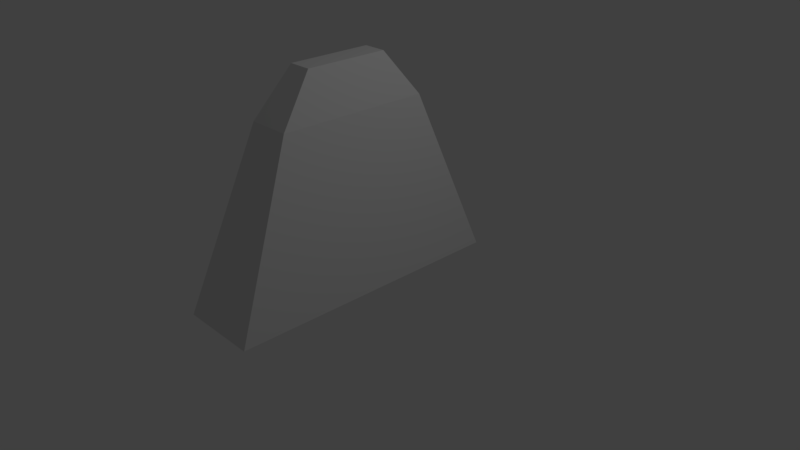 # Source: Portaali_placeholder.blend  (saved by Blender 2.78.0; exported with 4.5.12 LTS)
import bpy
from mathutils import Matrix  # noqa: F401  (used for matrix-valued properties, if any)

bpy.ops.wm.read_factory_settings(use_empty=True)
scene = bpy.context.scene
scene.name = 'Scene'

# ---- collections
col_collection_1 = bpy.data.collections.new('Collection 1'); scene.collection.children.link(col_collection_1)

# ---- materials (node trees are filled in below, after node groups)
mat_material_001 = bpy.data.materials.new('Material.001')
mat_material_001.alpha_threshold = 0.0
mat_material_001.use_transparent_shadow = False
mat_material_001.roughness = 0.5

# ---- material node trees

# ---- world
world_world = bpy.data.worlds.new('World'); scene.world = world_world
world_world.color = (0.05088, 0.05088, 0.05088)
world_world.use_sun_shadow = False
world_world.sun_shadow_jitter_overblur = 0.0
world_world.cycles.sampling_method = 'MANUAL'

# ---- cameras
cam_camera = bpy.data.cameras.new('Camera')
cam_camera.clip_end = 100.0
cam_camera.lens = 35.0
cam_camera.sensor_width = 32.0
cam_camera.sensor_height = 18.0
cam_camera.ortho_scale = 7.314
cam_camera.dof.focus_distance = 0.0
cam_camera.dof.aperture_fstop = 128.0

# ---- lights
light_lamp = bpy.data.lights.new('Lamp', 'POINT')
light_lamp.transmission_factor = 0.0
light_lamp.cutoff_distance = 30.0
light_lamp.energy = 100.0
light_lamp.shadow_buffer_clip_start = 1.001
light_lamp.shadow_soft_size = 0.1
light_lamp.shadow_maximum_resolution = 0.006
light_lamp.use_absolute_resolution = True

# ---- meshes
me_cube_001 = bpy.data.meshes.new('Cube.001')
me_cube_001.from_pydata([(-1.242, -1.876, -1.0), (-1.0, -1.0, 1.226), (-1.242, 1.876, -1.0), (-1.0, 1.0, 1.226), (-0.207, -1.876, -1.0), (-0.4485, -1.0, 1.226), (-0.207, 1.876, -1.0), (-0.4485, 1.0, 1.226), (-0.8738, -0.5425, 1.815), (-0.8738, 0.5425, 1.815), (-0.5746, 0.5425, 1.815), (-0.5746, -0.5425, 1.815)], [], [(0, 1, 3, 2), (2, 3, 7, 6), (6, 7, 5, 4), (4, 5, 1, 0), (2, 6, 4, 0), (7, 3, 9, 10), (10, 9, 8, 11), (5, 7, 10, 11), (3, 1, 8, 9), (1, 5, 11, 8)])
_uv = me_cube_001.uv_layers.new(name='UVMap')
_uv.uv.foreach_set('vector', [0.3842, 0.000253, 0.000253, 0.1513, 0.000253, 0.4963, 0.3842, 0.6473, 0.3842, 0.6479, 0.000253, 0.6895, 0.000253, 0.7846, 0.3842, 0.8263, 0.7687, 0.6473, 0.3847, 0.4963, 0.3847, 0.1513, 0.7687, 0.000253, 0.7687, 0.8263, 0.3847, 0.7846, 0.3847, 0.6895, 0.7687, 0.6479, 0.9476, 0.000253, 0.7692, 0.000253, 0.7692, 0.6473, 0.9476, 0.6473, 0.204, 0.9219, 0.204, 0.8268, 0.1024, 0.8486, 0.1024, 0.9002, 0.9481, 0.000253, 0.9997, 0.000253, 0.9997, 0.1874, 0.9481, 0.1874, 0.8708, 0.6479, 0.8708, 0.9928, 0.7692, 0.9139, 0.7692, 0.7268, 0.9729, 0.9928, 0.9729, 0.6479, 0.8713, 0.7268, 0.8713, 0.9139, 0.1019, 0.8268, 0.1019, 0.9219, 0.000253, 0.9002, 0.000253, 0.8486])
me_cube_001.materials.append(mat_material_001)
me_cube_001.use_remesh_preserve_volume = False
me_cube_001.use_remesh_preserve_attributes = False
me_cube_001.use_mirror_vertex_groups = False
me_cube_001.update()

# ---- objects
ob_cube = bpy.data.objects.new('Cube', me_cube_001)
ob_lamp = bpy.data.objects.new('Lamp', light_lamp)
ob_camera = bpy.data.objects.new('Camera', cam_camera)

# ---- transforms, parenting, visibility, modifiers, constraints
ob_cube.location = (0.7626, -0.4369, 0.8632)
ob_cube.lineart.crease_threshold = 0.0
ob_lamp.location = (4.076, 1.005, 5.904)
ob_lamp.rotation_euler = (0.6503, 0.05522, 1.866)
ob_lamp.lock_rotations_4d = False
ob_lamp.empty_display_type = 'ARROWS'
ob_lamp.color = (0.0, 0.0, 0.0, 0.0)
ob_lamp.lineart.crease_threshold = 0.0
ob_camera.location = (7.481, -6.508, 5.344)
ob_camera.rotation_euler = (1.109, 0.0, 0.8149)
ob_camera.lock_rotations_4d = False
ob_camera.empty_display_type = 'ARROWS'
ob_camera.color = (0.0, 0.0, 0.0, 0.0)
ob_camera.display_type = 'WIRE'
ob_camera.lineart.crease_threshold = 0.0

# ---- collection membership
col_collection_1.objects.link(ob_cube)
col_collection_1.objects.link(ob_lamp)
col_collection_1.objects.link(ob_camera)

# ---- scene / render settings (as saved in the file)
scene.camera = ob_camera
scene.frame_start = 1; scene.frame_end = 250; scene.frame_set(1)
scene.render.engine = 'BLENDER_EEVEE_NEXT'
scene.render.resolution_percentage = 50
scene.render.dither_intensity = 0.0
scene.cycles.use_denoising = False
scene.cycles.samples = 128
scene.cycles.sampling_pattern = 'TABULATED_SOBOL'
scene.cycles.light_sampling_threshold = 0.0
scene.cycles.use_adaptive_sampling = False
scene.cycles.use_light_tree = False
scene.cycles.blur_glossy = 0.0
scene.cycles.sample_clamp_indirect = 0.0
scene.view_settings.view_transform = 'Standard'
bpy.context.view_layer.update()
